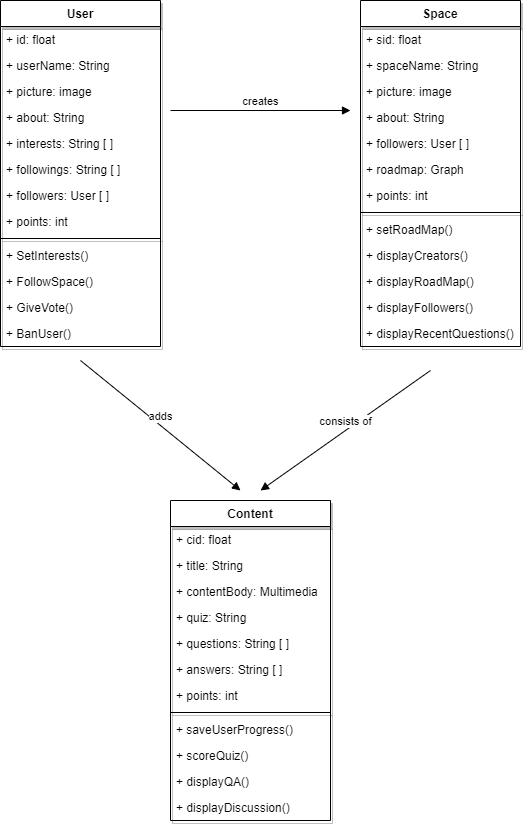

The diagram above was exported from draw.io. Its source (the exported page's mxGraphModel, read from the mxfile embedded in the PNG):
<mxGraphModel dx="1303" dy="727" grid="1" gridSize="10" guides="1" tooltips="1" connect="1" arrows="1" fold="1" page="1" pageScale="1" pageWidth="850" pageHeight="1100" math="0" shadow="0">
  <root>
    <mxCell id="0" />
    <mxCell id="1" parent="0" />
    <mxCell id="zvuuYyXoAxU5mahHRuyi-43" value="User" style="swimlane;fontStyle=1;align=center;verticalAlign=top;childLayout=stackLayout;horizontal=1;startSize=26;horizontalStack=0;resizeParent=1;resizeParentMax=0;resizeLast=0;collapsible=1;marginBottom=0;shadow=1;strokeColor=default;" vertex="1" parent="1">
      <mxGeometry x="140" y="120" width="160" height="346" as="geometry" />
    </mxCell>
    <mxCell id="zvuuYyXoAxU5mahHRuyi-55" value="+ id: float" style="text;strokeColor=none;fillColor=none;align=left;verticalAlign=top;spacingLeft=4;spacingRight=4;overflow=hidden;rotatable=0;points=[[0,0.5],[1,0.5]];portConstraint=eastwest;shadow=1;" vertex="1" parent="zvuuYyXoAxU5mahHRuyi-43">
      <mxGeometry y="26" width="160" height="26" as="geometry" />
    </mxCell>
    <mxCell id="zvuuYyXoAxU5mahHRuyi-44" value="+ userName: String" style="text;strokeColor=none;fillColor=none;align=left;verticalAlign=top;spacingLeft=4;spacingRight=4;overflow=hidden;rotatable=0;points=[[0,0.5],[1,0.5]];portConstraint=eastwest;shadow=1;" vertex="1" parent="zvuuYyXoAxU5mahHRuyi-43">
      <mxGeometry y="52" width="160" height="26" as="geometry" />
    </mxCell>
    <mxCell id="zvuuYyXoAxU5mahHRuyi-47" value="+ picture: image" style="text;strokeColor=none;fillColor=none;align=left;verticalAlign=top;spacingLeft=4;spacingRight=4;overflow=hidden;rotatable=0;points=[[0,0.5],[1,0.5]];portConstraint=eastwest;shadow=1;" vertex="1" parent="zvuuYyXoAxU5mahHRuyi-43">
      <mxGeometry y="78" width="160" height="26" as="geometry" />
    </mxCell>
    <mxCell id="zvuuYyXoAxU5mahHRuyi-48" value="+ about: String" style="text;strokeColor=none;fillColor=none;align=left;verticalAlign=top;spacingLeft=4;spacingRight=4;overflow=hidden;rotatable=0;points=[[0,0.5],[1,0.5]];portConstraint=eastwest;shadow=1;" vertex="1" parent="zvuuYyXoAxU5mahHRuyi-43">
      <mxGeometry y="104" width="160" height="26" as="geometry" />
    </mxCell>
    <mxCell id="zvuuYyXoAxU5mahHRuyi-53" value="+ interests: String [ ]" style="text;strokeColor=none;fillColor=none;align=left;verticalAlign=top;spacingLeft=4;spacingRight=4;overflow=hidden;rotatable=0;points=[[0,0.5],[1,0.5]];portConstraint=eastwest;shadow=1;" vertex="1" parent="zvuuYyXoAxU5mahHRuyi-43">
      <mxGeometry y="130" width="160" height="26" as="geometry" />
    </mxCell>
    <mxCell id="zvuuYyXoAxU5mahHRuyi-49" value="+ followings: String [ ]" style="text;strokeColor=none;fillColor=none;align=left;verticalAlign=top;spacingLeft=4;spacingRight=4;overflow=hidden;rotatable=0;points=[[0,0.5],[1,0.5]];portConstraint=eastwest;shadow=1;" vertex="1" parent="zvuuYyXoAxU5mahHRuyi-43">
      <mxGeometry y="156" width="160" height="26" as="geometry" />
    </mxCell>
    <mxCell id="zvuuYyXoAxU5mahHRuyi-54" value="+ followers: User [ ]" style="text;strokeColor=none;fillColor=none;align=left;verticalAlign=top;spacingLeft=4;spacingRight=4;overflow=hidden;rotatable=0;points=[[0,0.5],[1,0.5]];portConstraint=eastwest;shadow=1;" vertex="1" parent="zvuuYyXoAxU5mahHRuyi-43">
      <mxGeometry y="182" width="160" height="26" as="geometry" />
    </mxCell>
    <mxCell id="zvuuYyXoAxU5mahHRuyi-56" value="+ points: int" style="text;strokeColor=none;fillColor=none;align=left;verticalAlign=top;spacingLeft=4;spacingRight=4;overflow=hidden;rotatable=0;points=[[0,0.5],[1,0.5]];portConstraint=eastwest;shadow=1;" vertex="1" parent="zvuuYyXoAxU5mahHRuyi-43">
      <mxGeometry y="208" width="160" height="26" as="geometry" />
    </mxCell>
    <mxCell id="zvuuYyXoAxU5mahHRuyi-45" value="" style="line;strokeWidth=1;fillColor=none;align=left;verticalAlign=middle;spacingTop=-1;spacingLeft=3;spacingRight=3;rotatable=0;labelPosition=right;points=[];portConstraint=eastwest;shadow=1;" vertex="1" parent="zvuuYyXoAxU5mahHRuyi-43">
      <mxGeometry y="234" width="160" height="8" as="geometry" />
    </mxCell>
    <mxCell id="zvuuYyXoAxU5mahHRuyi-46" value="+ SetInterests()" style="text;strokeColor=none;fillColor=none;align=left;verticalAlign=top;spacingLeft=4;spacingRight=4;overflow=hidden;rotatable=0;points=[[0,0.5],[1,0.5]];portConstraint=eastwest;shadow=1;" vertex="1" parent="zvuuYyXoAxU5mahHRuyi-43">
      <mxGeometry y="242" width="160" height="26" as="geometry" />
    </mxCell>
    <mxCell id="zvuuYyXoAxU5mahHRuyi-50" value="+ FollowSpace()" style="text;strokeColor=none;fillColor=none;align=left;verticalAlign=top;spacingLeft=4;spacingRight=4;overflow=hidden;rotatable=0;points=[[0,0.5],[1,0.5]];portConstraint=eastwest;shadow=1;" vertex="1" parent="zvuuYyXoAxU5mahHRuyi-43">
      <mxGeometry y="268" width="160" height="26" as="geometry" />
    </mxCell>
    <mxCell id="zvuuYyXoAxU5mahHRuyi-51" value="+ GiveVote()" style="text;strokeColor=none;fillColor=none;align=left;verticalAlign=top;spacingLeft=4;spacingRight=4;overflow=hidden;rotatable=0;points=[[0,0.5],[1,0.5]];portConstraint=eastwest;shadow=1;" vertex="1" parent="zvuuYyXoAxU5mahHRuyi-43">
      <mxGeometry y="294" width="160" height="26" as="geometry" />
    </mxCell>
    <mxCell id="zvuuYyXoAxU5mahHRuyi-97" value="+ BanUser()" style="text;strokeColor=none;fillColor=none;align=left;verticalAlign=top;spacingLeft=4;spacingRight=4;overflow=hidden;rotatable=0;points=[[0,0.5],[1,0.5]];portConstraint=eastwest;shadow=1;" vertex="1" parent="zvuuYyXoAxU5mahHRuyi-43">
      <mxGeometry y="320" width="160" height="26" as="geometry" />
    </mxCell>
    <mxCell id="zvuuYyXoAxU5mahHRuyi-59" value="creates" style="html=1;verticalAlign=bottom;endArrow=block;rounded=0;" edge="1" parent="1">
      <mxGeometry width="80" relative="1" as="geometry">
        <mxPoint x="310" y="230" as="sourcePoint" />
        <mxPoint x="490" y="230" as="targetPoint" />
      </mxGeometry>
    </mxCell>
    <mxCell id="zvuuYyXoAxU5mahHRuyi-60" value="Space" style="swimlane;fontStyle=1;align=center;verticalAlign=top;childLayout=stackLayout;horizontal=1;startSize=26;horizontalStack=0;resizeParent=1;resizeParentMax=0;resizeLast=0;collapsible=1;marginBottom=0;shadow=1;strokeColor=default;" vertex="1" parent="1">
      <mxGeometry x="500" y="120" width="160" height="346" as="geometry" />
    </mxCell>
    <mxCell id="zvuuYyXoAxU5mahHRuyi-61" value="+ sid: float" style="text;strokeColor=none;fillColor=none;align=left;verticalAlign=top;spacingLeft=4;spacingRight=4;overflow=hidden;rotatable=0;points=[[0,0.5],[1,0.5]];portConstraint=eastwest;shadow=1;" vertex="1" parent="zvuuYyXoAxU5mahHRuyi-60">
      <mxGeometry y="26" width="160" height="26" as="geometry" />
    </mxCell>
    <mxCell id="zvuuYyXoAxU5mahHRuyi-62" value="+ spaceName: String" style="text;strokeColor=none;fillColor=none;align=left;verticalAlign=top;spacingLeft=4;spacingRight=4;overflow=hidden;rotatable=0;points=[[0,0.5],[1,0.5]];portConstraint=eastwest;shadow=1;" vertex="1" parent="zvuuYyXoAxU5mahHRuyi-60">
      <mxGeometry y="52" width="160" height="26" as="geometry" />
    </mxCell>
    <mxCell id="zvuuYyXoAxU5mahHRuyi-63" value="+ picture: image" style="text;strokeColor=none;fillColor=none;align=left;verticalAlign=top;spacingLeft=4;spacingRight=4;overflow=hidden;rotatable=0;points=[[0,0.5],[1,0.5]];portConstraint=eastwest;shadow=1;" vertex="1" parent="zvuuYyXoAxU5mahHRuyi-60">
      <mxGeometry y="78" width="160" height="26" as="geometry" />
    </mxCell>
    <mxCell id="zvuuYyXoAxU5mahHRuyi-64" value="+ about: String" style="text;strokeColor=none;fillColor=none;align=left;verticalAlign=top;spacingLeft=4;spacingRight=4;overflow=hidden;rotatable=0;points=[[0,0.5],[1,0.5]];portConstraint=eastwest;shadow=1;" vertex="1" parent="zvuuYyXoAxU5mahHRuyi-60">
      <mxGeometry y="104" width="160" height="26" as="geometry" />
    </mxCell>
    <mxCell id="zvuuYyXoAxU5mahHRuyi-67" value="+ followers: User [ ]" style="text;strokeColor=none;fillColor=none;align=left;verticalAlign=top;spacingLeft=4;spacingRight=4;overflow=hidden;rotatable=0;points=[[0,0.5],[1,0.5]];portConstraint=eastwest;shadow=1;" vertex="1" parent="zvuuYyXoAxU5mahHRuyi-60">
      <mxGeometry y="130" width="160" height="26" as="geometry" />
    </mxCell>
    <mxCell id="zvuuYyXoAxU5mahHRuyi-73" value="+ roadmap: Graph" style="text;strokeColor=none;fillColor=none;align=left;verticalAlign=top;spacingLeft=4;spacingRight=4;overflow=hidden;rotatable=0;points=[[0,0.5],[1,0.5]];portConstraint=eastwest;shadow=1;" vertex="1" parent="zvuuYyXoAxU5mahHRuyi-60">
      <mxGeometry y="156" width="160" height="26" as="geometry" />
    </mxCell>
    <mxCell id="zvuuYyXoAxU5mahHRuyi-68" value="+ points: int" style="text;strokeColor=none;fillColor=none;align=left;verticalAlign=top;spacingLeft=4;spacingRight=4;overflow=hidden;rotatable=0;points=[[0,0.5],[1,0.5]];portConstraint=eastwest;shadow=1;" vertex="1" parent="zvuuYyXoAxU5mahHRuyi-60">
      <mxGeometry y="182" width="160" height="26" as="geometry" />
    </mxCell>
    <mxCell id="zvuuYyXoAxU5mahHRuyi-69" value="" style="line;strokeWidth=1;fillColor=none;align=left;verticalAlign=middle;spacingTop=-1;spacingLeft=3;spacingRight=3;rotatable=0;labelPosition=right;points=[];portConstraint=eastwest;shadow=1;" vertex="1" parent="zvuuYyXoAxU5mahHRuyi-60">
      <mxGeometry y="208" width="160" height="8" as="geometry" />
    </mxCell>
    <mxCell id="zvuuYyXoAxU5mahHRuyi-70" value="+ setRoadMap()" style="text;strokeColor=none;fillColor=none;align=left;verticalAlign=top;spacingLeft=4;spacingRight=4;overflow=hidden;rotatable=0;points=[[0,0.5],[1,0.5]];portConstraint=eastwest;shadow=1;" vertex="1" parent="zvuuYyXoAxU5mahHRuyi-60">
      <mxGeometry y="216" width="160" height="26" as="geometry" />
    </mxCell>
    <mxCell id="zvuuYyXoAxU5mahHRuyi-71" value="+ displayCreators()" style="text;strokeColor=none;fillColor=none;align=left;verticalAlign=top;spacingLeft=4;spacingRight=4;overflow=hidden;rotatable=0;points=[[0,0.5],[1,0.5]];portConstraint=eastwest;shadow=1;" vertex="1" parent="zvuuYyXoAxU5mahHRuyi-60">
      <mxGeometry y="242" width="160" height="26" as="geometry" />
    </mxCell>
    <mxCell id="zvuuYyXoAxU5mahHRuyi-74" value="+ displayRoadMap()" style="text;strokeColor=none;fillColor=none;align=left;verticalAlign=top;spacingLeft=4;spacingRight=4;overflow=hidden;rotatable=0;points=[[0,0.5],[1,0.5]];portConstraint=eastwest;shadow=1;" vertex="1" parent="zvuuYyXoAxU5mahHRuyi-60">
      <mxGeometry y="268" width="160" height="26" as="geometry" />
    </mxCell>
    <mxCell id="zvuuYyXoAxU5mahHRuyi-75" value="+ displayFollowers()" style="text;strokeColor=none;fillColor=none;align=left;verticalAlign=top;spacingLeft=4;spacingRight=4;overflow=hidden;rotatable=0;points=[[0,0.5],[1,0.5]];portConstraint=eastwest;shadow=1;" vertex="1" parent="zvuuYyXoAxU5mahHRuyi-60">
      <mxGeometry y="294" width="160" height="26" as="geometry" />
    </mxCell>
    <mxCell id="zvuuYyXoAxU5mahHRuyi-76" value="+ displayRecentQuestions()" style="text;strokeColor=none;fillColor=none;align=left;verticalAlign=top;spacingLeft=4;spacingRight=4;overflow=hidden;rotatable=0;points=[[0,0.5],[1,0.5]];portConstraint=eastwest;shadow=1;" vertex="1" parent="zvuuYyXoAxU5mahHRuyi-60">
      <mxGeometry y="320" width="160" height="26" as="geometry" />
    </mxCell>
    <mxCell id="zvuuYyXoAxU5mahHRuyi-77" value="Content" style="swimlane;fontStyle=1;align=center;verticalAlign=top;childLayout=stackLayout;horizontal=1;startSize=26;horizontalStack=0;resizeParent=1;resizeParentMax=0;resizeLast=0;collapsible=1;marginBottom=0;shadow=1;strokeColor=default;" vertex="1" parent="1">
      <mxGeometry x="310" y="620" width="160" height="320" as="geometry" />
    </mxCell>
    <mxCell id="zvuuYyXoAxU5mahHRuyi-78" value="+ cid: float" style="text;strokeColor=none;fillColor=none;align=left;verticalAlign=top;spacingLeft=4;spacingRight=4;overflow=hidden;rotatable=0;points=[[0,0.5],[1,0.5]];portConstraint=eastwest;shadow=1;" vertex="1" parent="zvuuYyXoAxU5mahHRuyi-77">
      <mxGeometry y="26" width="160" height="26" as="geometry" />
    </mxCell>
    <mxCell id="zvuuYyXoAxU5mahHRuyi-79" value="+ title: String" style="text;strokeColor=none;fillColor=none;align=left;verticalAlign=top;spacingLeft=4;spacingRight=4;overflow=hidden;rotatable=0;points=[[0,0.5],[1,0.5]];portConstraint=eastwest;shadow=1;" vertex="1" parent="zvuuYyXoAxU5mahHRuyi-77">
      <mxGeometry y="52" width="160" height="26" as="geometry" />
    </mxCell>
    <mxCell id="zvuuYyXoAxU5mahHRuyi-93" value="+ contentBody: Multimedia" style="text;strokeColor=none;fillColor=none;align=left;verticalAlign=top;spacingLeft=4;spacingRight=4;overflow=hidden;rotatable=0;points=[[0,0.5],[1,0.5]];portConstraint=eastwest;shadow=1;" vertex="1" parent="zvuuYyXoAxU5mahHRuyi-77">
      <mxGeometry y="78" width="160" height="26" as="geometry" />
    </mxCell>
    <mxCell id="zvuuYyXoAxU5mahHRuyi-92" value="+ quiz: String" style="text;strokeColor=none;fillColor=none;align=left;verticalAlign=top;spacingLeft=4;spacingRight=4;overflow=hidden;rotatable=0;points=[[0,0.5],[1,0.5]];portConstraint=eastwest;shadow=1;" vertex="1" parent="zvuuYyXoAxU5mahHRuyi-77">
      <mxGeometry y="104" width="160" height="26" as="geometry" />
    </mxCell>
    <mxCell id="zvuuYyXoAxU5mahHRuyi-94" value="+ questions: String [ ]" style="text;strokeColor=none;fillColor=none;align=left;verticalAlign=top;spacingLeft=4;spacingRight=4;overflow=hidden;rotatable=0;points=[[0,0.5],[1,0.5]];portConstraint=eastwest;shadow=1;" vertex="1" parent="zvuuYyXoAxU5mahHRuyi-77">
      <mxGeometry y="130" width="160" height="26" as="geometry" />
    </mxCell>
    <mxCell id="zvuuYyXoAxU5mahHRuyi-95" value="+ answers: String [ ]" style="text;strokeColor=none;fillColor=none;align=left;verticalAlign=top;spacingLeft=4;spacingRight=4;overflow=hidden;rotatable=0;points=[[0,0.5],[1,0.5]];portConstraint=eastwest;shadow=1;" vertex="1" parent="zvuuYyXoAxU5mahHRuyi-77">
      <mxGeometry y="156" width="160" height="26" as="geometry" />
    </mxCell>
    <mxCell id="zvuuYyXoAxU5mahHRuyi-84" value="+ points: int" style="text;strokeColor=none;fillColor=none;align=left;verticalAlign=top;spacingLeft=4;spacingRight=4;overflow=hidden;rotatable=0;points=[[0,0.5],[1,0.5]];portConstraint=eastwest;shadow=1;" vertex="1" parent="zvuuYyXoAxU5mahHRuyi-77">
      <mxGeometry y="182" width="160" height="26" as="geometry" />
    </mxCell>
    <mxCell id="zvuuYyXoAxU5mahHRuyi-85" value="" style="line;strokeWidth=1;fillColor=none;align=left;verticalAlign=middle;spacingTop=-1;spacingLeft=3;spacingRight=3;rotatable=0;labelPosition=right;points=[];portConstraint=eastwest;shadow=1;" vertex="1" parent="zvuuYyXoAxU5mahHRuyi-77">
      <mxGeometry y="208" width="160" height="8" as="geometry" />
    </mxCell>
    <mxCell id="zvuuYyXoAxU5mahHRuyi-86" value="+ saveUserProgress()" style="text;strokeColor=none;fillColor=none;align=left;verticalAlign=top;spacingLeft=4;spacingRight=4;overflow=hidden;rotatable=0;points=[[0,0.5],[1,0.5]];portConstraint=eastwest;shadow=1;" vertex="1" parent="zvuuYyXoAxU5mahHRuyi-77">
      <mxGeometry y="216" width="160" height="26" as="geometry" />
    </mxCell>
    <mxCell id="zvuuYyXoAxU5mahHRuyi-87" value="+ scoreQuiz()" style="text;strokeColor=none;fillColor=none;align=left;verticalAlign=top;spacingLeft=4;spacingRight=4;overflow=hidden;rotatable=0;points=[[0,0.5],[1,0.5]];portConstraint=eastwest;shadow=1;" vertex="1" parent="zvuuYyXoAxU5mahHRuyi-77">
      <mxGeometry y="242" width="160" height="26" as="geometry" />
    </mxCell>
    <mxCell id="zvuuYyXoAxU5mahHRuyi-88" value="+ displayQA()" style="text;strokeColor=none;fillColor=none;align=left;verticalAlign=top;spacingLeft=4;spacingRight=4;overflow=hidden;rotatable=0;points=[[0,0.5],[1,0.5]];portConstraint=eastwest;shadow=1;" vertex="1" parent="zvuuYyXoAxU5mahHRuyi-77">
      <mxGeometry y="268" width="160" height="26" as="geometry" />
    </mxCell>
    <mxCell id="zvuuYyXoAxU5mahHRuyi-89" value="+ displayDiscussion()" style="text;strokeColor=none;fillColor=none;align=left;verticalAlign=top;spacingLeft=4;spacingRight=4;overflow=hidden;rotatable=0;points=[[0,0.5],[1,0.5]];portConstraint=eastwest;shadow=1;" vertex="1" parent="zvuuYyXoAxU5mahHRuyi-77">
      <mxGeometry y="294" width="160" height="26" as="geometry" />
    </mxCell>
    <mxCell id="zvuuYyXoAxU5mahHRuyi-91" value="consists of" style="html=1;verticalAlign=bottom;endArrow=block;rounded=0;" edge="1" parent="1">
      <mxGeometry width="80" relative="1" as="geometry">
        <mxPoint x="570" y="490" as="sourcePoint" />
        <mxPoint x="400" y="610" as="targetPoint" />
      </mxGeometry>
    </mxCell>
    <mxCell id="zvuuYyXoAxU5mahHRuyi-96" value="adds" style="html=1;verticalAlign=bottom;endArrow=block;rounded=0;" edge="1" parent="1">
      <mxGeometry width="80" relative="1" as="geometry">
        <mxPoint x="220" y="480" as="sourcePoint" />
        <mxPoint x="380" y="610" as="targetPoint" />
      </mxGeometry>
    </mxCell>
  </root>
</mxGraphModel>